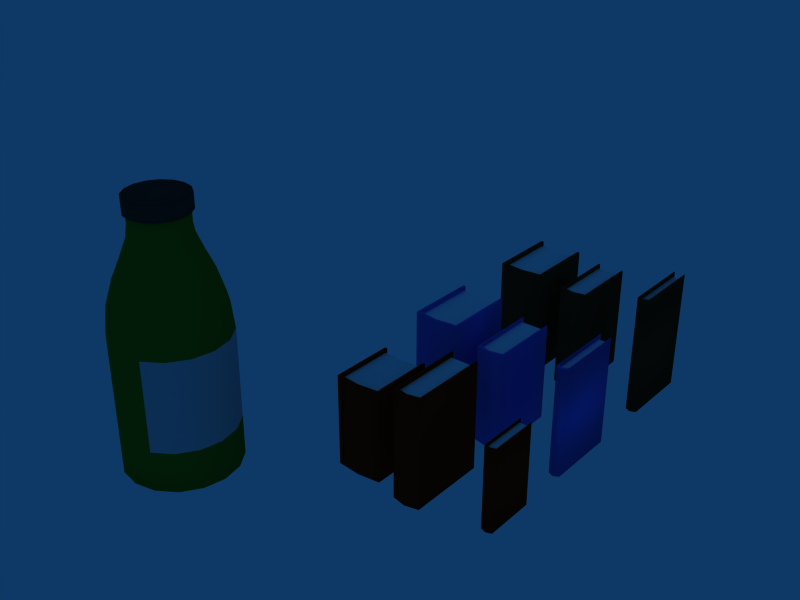 # Source: misc_objects.blend  (saved by Blender 2.60.0; exported with 4.5.12 LTS)
import bpy
from mathutils import Matrix  # noqa: F401  (used for matrix-valued properties, if any)

bpy.ops.wm.read_factory_settings(use_empty=True)
scene = bpy.context.scene
scene.name = 'Scene'

# ---- collections
col_collection_1 = bpy.data.collections.new('Collection 1'); scene.collection.children.link(col_collection_1)

# ---- materials (node trees are filled in below, after node groups)
mat_cover_wine = bpy.data.materials.new('Cover_Wine')
mat_cover_wine.alpha_threshold = 0.0
mat_cover_wine.use_transparent_shadow = False
mat_cover_wine.diffuse_color = (0.46, 0.09615, 0.03146, 1.0)
mat_cover_wine.roughness = 0.5
mat_cover_wine.specular_intensity = 0.0
mat_cover_wine.line_color = (0.0, 0.0, 0.0, 1.0)
mat_pages = bpy.data.materials.new('Pages')
mat_pages.alpha_threshold = 0.0
mat_pages.use_transparent_shadow = False
mat_pages.diffuse_color = (1.0, 1.0, 1.0, 1.0)
mat_pages.roughness = 0.5
mat_pages.specular_intensity = 0.0
mat_pages.line_color = (0.0, 0.0, 0.0, 1.0)
mat_cover_brown = bpy.data.materials.new('Cover_Brown')
mat_cover_brown.alpha_threshold = 0.0
mat_cover_brown.use_transparent_shadow = False
mat_cover_brown.diffuse_color = (0.28, 0.1517, 0.08989, 1.0)
mat_cover_brown.roughness = 0.5
mat_cover_brown.specular_intensity = 0.0
mat_cover_brown.line_color = (0.0, 0.0, 0.0, 1.0)
mat_cover_blue = bpy.data.materials.new('Cover_Blue')
mat_cover_blue.alpha_threshold = 0.0
mat_cover_blue.use_transparent_shadow = False
mat_cover_blue.diffuse_color = (0.2686, 0.3746, 0.9267, 1.0)
mat_cover_blue.roughness = 0.5
mat_cover_blue.specular_intensity = 0.0
mat_cover_blue.line_color = (0.0, 0.0, 0.0, 1.0)
mat_cap = bpy.data.materials.new('Cap')
mat_cap.alpha_threshold = 0.0
mat_cap.use_transparent_shadow = False
mat_cap.diffuse_color = (0.1733, 0.1733, 0.1733, 1.0)
mat_cap.specular_color = (0.78, 0.78, 0.78)
mat_cap.roughness = 0.5
mat_cap.specular_intensity = 0.0
mat_cap.line_color = (0.0, 0.0, 0.0, 1.0)
mat_bottle = bpy.data.materials.new('Bottle')
mat_bottle.alpha_threshold = 0.0
mat_bottle.use_transparent_shadow = False
mat_bottle.diffuse_color = (0.1219, 0.4733, 0.08052, 1.0)
mat_bottle.roughness = 0.5
mat_bottle.line_color = (0.0, 0.0, 0.0, 0.8)
mat_label = bpy.data.materials.new('Label')
mat_label.alpha_threshold = 0.0
mat_label.use_transparent_shadow = False
mat_label.roughness = 0.5
mat_label.line_color = (0.0, 0.0, 0.0, 1.0)

# ---- material node trees

# ---- world
world_world = bpy.data.worlds.new('World'); scene.world = world_world
world_world.color = (0.05656, 0.2208, 0.4)
world_world.use_sun_shadow = False
world_world.sun_shadow_jitter_overblur = 0.0
world_world.cycles.sampling_method = 'MANUAL'
world_world.cycles.sample_map_resolution = 256

# ---- meshes
me_cube_041 = bpy.data.meshes.new('Cube.041')
me_cube_041.from_pydata([(0.025, 0.07774, 0.1), (0.025, -0.05226, 0.1), (0.025, -0.05226, -0.1), (0.025, 0.07774, -0.1), (-0.025, 0.07774, 0.1), (-0.025, -0.05226, 0.1), (-0.025, -0.05226, -0.1), (-0.025, 0.07774, -0.1), (0.02226, -0.04769, -0.1), (-0.02226, -0.04769, -0.1), (0.02226, -0.04769, 0.1), (-0.02226, -0.04769, 0.1), (-0.02226, 0.07774, 0.1), (-0.02226, 0.07774, -0.1), (0.02226, 0.07774, -0.1), (0.02226, 0.07774, 0.1), (0.02226, -0.04769, 0.09239), (0.02226, 0.07296, 0.09239), (0.02226, 0.07296, -0.09239), (0.02226, -0.04769, -0.09239), (-0.02226, -0.04769, 0.09239), (-0.02226, 0.07296, 0.09239), (-0.02226, -0.04769, -0.09239), (-0.02226, 0.07296, -0.09239), (9.99e-09, -0.05709, 0.1), (-2.895e-08, -0.05709, -0.1), (-2.816e-08, -0.05225, -0.1), (1.078e-08, -0.05225, 0.1), (9.3e-09, -0.05225, 0.09239), (-2.668e-08, -0.05225, -0.09239)], [], [(0, 1, 2, 3), (4, 7, 6, 5), (7, 4, 12, 13), (6, 7, 13, 9), (4, 5, 11, 12), (3, 2, 8, 14), (0, 3, 14, 15), (1, 0, 15, 10), (10, 15, 17, 16), (15, 14, 18, 17), (14, 8, 19, 18), (12, 11, 20, 21), (9, 13, 23, 22), (13, 12, 21, 23), (21, 17, 18, 23), (1, 24, 25, 2), (24, 5, 6, 25), (2, 25, 8), (25, 6, 9), (5, 24, 11), (24, 1, 10), (11, 27, 28, 20), (27, 10, 16, 28), (8, 26, 29, 19), (26, 9, 22, 29), (28, 17, 21), (20, 28, 21), (28, 16, 17), (29, 23, 18), (19, 29, 18), (29, 22, 23), (9, 26, 25), (26, 8, 25), (10, 27, 24), (27, 11, 24)])
me_cube_041.polygons.foreach_set('use_smooth', [1, 1, 1, 1, 1, 1, 1, 1, 1, 1, 1, 1, 1, 1, 0, 1, 1, 1, 1, 1, 1, 1, 1, 1, 1, 0, 0, 0, 0, 0, 0, 1, 1, 1, 1])
me_cube_041.polygons.foreach_set('material_index', [0, 0, 0, 0, 0, 0, 0, 0, 0, 0, 0, 0, 0, 0, 1, 0, 0, 0, 0, 0, 0, 0, 0, 0, 0, 1, 1, 1, 1, 1, 1, 0, 0, 0, 0])
me_cube_041.materials.append(mat_cover_wine)
me_cube_041.materials.append(mat_pages)
me_cube_041.use_remesh_preserve_volume = False
me_cube_041.use_remesh_preserve_attributes = False
me_cube_041.use_mirror_vertex_groups = False
me_cube_041.update()
me_cube_040 = bpy.data.meshes.new('Cube.040')
me_cube_040.from_pydata([(0.01324, 0.07774, 0.1889), (0.01324, -0.05226, 0.1889), (0.01324, -0.05226, -0.1889), (0.01324, 0.07774, -0.1889), (-0.01324, 0.07774, 0.1889), (-0.01324, -0.05226, 0.1889), (-0.01324, -0.05226, -0.1889), (-0.01324, 0.07774, -0.1889), (0.01179, -0.04769, -0.1889), (-0.01179, -0.04769, -0.1889), (0.01179, -0.04769, 0.1889), (-0.01179, -0.04769, 0.1889), (-0.01179, 0.07774, 0.1889), (-0.01179, 0.07774, -0.1889), (0.01179, 0.07774, -0.1889), (0.01179, 0.07774, 0.1889), (0.01179, -0.04769, 0.1745), (0.01179, 0.07296, 0.1745), (0.01179, 0.07296, -0.1745), (0.01179, -0.04769, -0.1745), (-0.01179, -0.04769, 0.1745), (-0.01179, 0.07296, 0.1745), (-0.01179, -0.04769, -0.1745), (-0.01179, 0.07296, -0.1745), (1.15e-08, -0.05709, 0.1889), (-2.744e-08, -0.05709, -0.1889), (-2.677e-08, -0.05225, -0.1889), (1.217e-08, -0.05225, 0.1889), (1.069e-08, -0.05225, 0.1745), (-2.529e-08, -0.05225, -0.1745)], [], [(0, 1, 2, 3), (4, 7, 6, 5), (7, 4, 12, 13), (6, 7, 13, 9), (4, 5, 11, 12), (3, 2, 8, 14), (0, 3, 14, 15), (1, 0, 15, 10), (10, 15, 17, 16), (15, 14, 18, 17), (14, 8, 19, 18), (12, 11, 20, 21), (9, 13, 23, 22), (13, 12, 21, 23), (21, 17, 18, 23), (1, 24, 25, 2), (24, 5, 6, 25), (2, 25, 8), (25, 6, 9), (5, 24, 11), (24, 1, 10), (11, 27, 28, 20), (27, 10, 16, 28), (8, 26, 29, 19), (26, 9, 22, 29), (28, 17, 21), (20, 28, 21), (28, 16, 17), (29, 23, 18), (19, 29, 18), (29, 22, 23), (9, 26, 25), (26, 8, 25), (10, 27, 24), (27, 11, 24)])
me_cube_040.polygons.foreach_set('use_smooth', [1, 1, 1, 1, 1, 1, 1, 1, 1, 1, 1, 1, 1, 1, 0, 1, 1, 1, 1, 1, 1, 1, 1, 1, 1, 0, 0, 0, 0, 0, 0, 1, 1, 1, 1])
me_cube_040.polygons.foreach_set('material_index', [0, 0, 0, 0, 0, 0, 0, 0, 0, 0, 0, 0, 0, 0, 1, 0, 0, 0, 0, 0, 0, 0, 0, 0, 0, 1, 1, 1, 1, 1, 1, 0, 0, 0, 0])
me_cube_040.materials.append(mat_cover_wine)
me_cube_040.materials.append(mat_pages)
me_cube_040.use_remesh_preserve_volume = False
me_cube_040.use_remesh_preserve_attributes = False
me_cube_040.use_mirror_vertex_groups = False
me_cube_040.update()
me_cube_039 = bpy.data.meshes.new('Cube.039')
me_cube_039.from_pydata([(0.05004, 0.07774, 0.04996), (0.05004, -0.05226, 0.04996), (0.05004, -0.05226, -0.04996), (0.05004, 0.07774, -0.04996), (-0.05004, 0.07774, 0.04996), (-0.05004, -0.05226, 0.04996), (-0.05004, -0.05226, -0.04996), (-0.05004, 0.07774, -0.04996), (0.04457, -0.04769, -0.04996), (-0.04457, -0.04769, -0.04996), (0.04457, -0.04769, 0.04996), (-0.04457, -0.04769, 0.04996), (-0.04457, 0.07774, 0.04996), (-0.04457, 0.07774, -0.04996), (0.04457, 0.07774, -0.04996), (0.04457, 0.07774, 0.04996), (0.04457, -0.04769, 0.04615), (0.04457, 0.07296, 0.04615), (0.04457, 0.07296, -0.04615), (0.04457, -0.04769, -0.04615), (-0.04457, -0.04769, 0.04615), (-0.04457, 0.07296, 0.04615), (-0.04457, -0.04769, -0.04615), (-0.04457, 0.07296, -0.04615), (1.025e-08, -0.05709, 0.04996), (-2.869e-08, -0.05709, -0.04996), (-2.793e-08, -0.05225, -0.04996), (1.101e-08, -0.05225, 0.04996), (9.529e-09, -0.05225, 0.04615), (-2.645e-08, -0.05225, -0.04615)], [], [(0, 1, 2, 3), (4, 7, 6, 5), (7, 4, 12, 13), (6, 7, 13, 9), (4, 5, 11, 12), (3, 2, 8, 14), (0, 3, 14, 15), (1, 0, 15, 10), (10, 15, 17, 16), (15, 14, 18, 17), (14, 8, 19, 18), (12, 11, 20, 21), (9, 13, 23, 22), (13, 12, 21, 23), (21, 17, 18, 23), (1, 24, 25, 2), (24, 5, 6, 25), (2, 25, 8), (25, 6, 9), (5, 24, 11), (24, 1, 10), (11, 27, 28, 20), (27, 10, 16, 28), (8, 26, 29, 19), (26, 9, 22, 29), (28, 17, 21), (20, 28, 21), (28, 16, 17), (29, 23, 18), (19, 29, 18), (29, 22, 23), (9, 26, 25), (26, 8, 25), (10, 27, 24), (27, 11, 24)])
me_cube_039.polygons.foreach_set('use_smooth', [1, 1, 1, 1, 1, 1, 1, 1, 1, 1, 1, 1, 1, 1, 0, 1, 1, 1, 1, 1, 1, 1, 1, 1, 1, 0, 0, 0, 0, 0, 0, 1, 1, 1, 1])
me_cube_039.polygons.foreach_set('material_index', [0, 0, 0, 0, 0, 0, 0, 0, 0, 0, 0, 0, 0, 0, 1, 0, 0, 0, 0, 0, 0, 0, 0, 0, 0, 1, 1, 1, 1, 1, 1, 0, 0, 0, 0])
me_cube_039.materials.append(mat_cover_wine)
me_cube_039.materials.append(mat_pages)
me_cube_039.use_remesh_preserve_volume = False
me_cube_039.use_remesh_preserve_attributes = False
me_cube_039.use_mirror_vertex_groups = False
me_cube_039.update()
me_cube_007 = bpy.data.meshes.new('Cube.007')
me_cube_007.from_pydata([(0.02632, 0.07774, 0.095), (0.02632, -0.05226, 0.095), (0.02632, -0.05226, -0.095), (0.02632, 0.07774, -0.095), (-0.02632, 0.07774, 0.095), (-0.02632, -0.05226, 0.095), (-0.02632, -0.05226, -0.095), (-0.02632, 0.07774, -0.095), (0.02344, -0.04769, -0.095), (-0.02344, -0.04769, -0.095), (0.02344, -0.04769, 0.095), (-0.02344, -0.04769, 0.095), (-0.02344, 0.07774, 0.095), (-0.02344, 0.07774, -0.095), (0.02344, 0.07774, -0.095), (0.02344, 0.07774, 0.095), (0.02344, -0.04769, 0.08777), (0.02344, 0.07296, 0.08777), (0.02344, 0.07296, -0.08777), (0.02344, -0.04769, -0.08777), (-0.02344, -0.04769, 0.08777), (-0.02344, 0.07296, 0.08777), (-0.02344, -0.04769, -0.08777), (-0.02344, 0.07296, -0.08777), (1.039e-08, -0.05709, 0.095), (-2.856e-08, -0.05709, -0.095), (-2.78e-08, -0.05225, -0.095), (1.114e-08, -0.05225, 0.095), (9.663e-09, -0.05225, 0.08777), (-2.631e-08, -0.05225, -0.08777)], [], [(0, 1, 2, 3), (4, 7, 6, 5), (7, 4, 12, 13), (6, 7, 13, 9), (4, 5, 11, 12), (3, 2, 8, 14), (0, 3, 14, 15), (1, 0, 15, 10), (10, 15, 17, 16), (15, 14, 18, 17), (14, 8, 19, 18), (12, 11, 20, 21), (9, 13, 23, 22), (13, 12, 21, 23), (21, 17, 18, 23), (1, 24, 25, 2), (24, 5, 6, 25), (2, 25, 8), (25, 6, 9), (5, 24, 11), (24, 1, 10), (11, 27, 28, 20), (27, 10, 16, 28), (8, 26, 29, 19), (26, 9, 22, 29), (28, 17, 21), (20, 28, 21), (28, 16, 17), (29, 23, 18), (19, 29, 18), (29, 22, 23), (9, 26, 25), (26, 8, 25), (10, 27, 24), (27, 11, 24)])
me_cube_007.polygons.foreach_set('use_smooth', [1, 1, 1, 1, 1, 1, 1, 1, 1, 1, 1, 1, 1, 1, 0, 1, 1, 1, 1, 1, 1, 1, 1, 1, 1, 0, 0, 0, 0, 0, 0, 1, 1, 1, 1])
me_cube_007.polygons.foreach_set('material_index', [0, 0, 0, 0, 0, 0, 0, 0, 0, 0, 0, 0, 0, 0, 1, 0, 0, 0, 0, 0, 0, 0, 0, 0, 0, 1, 1, 1, 1, 1, 1, 0, 0, 0, 0])
me_cube_007.materials.append(mat_cover_brown)
me_cube_007.materials.append(mat_pages)
me_cube_007.use_remesh_preserve_volume = False
me_cube_007.use_remesh_preserve_attributes = False
me_cube_007.use_mirror_vertex_groups = False
me_cube_007.update()
me_cube_006 = bpy.data.meshes.new('Cube.006')
me_cube_006.from_pydata([(0.009091, 0.07774, 0.275), (0.009091, -0.05226, 0.275), (0.009091, -0.05226, -0.275), (0.009091, 0.07774, -0.275), (-0.009091, 0.07774, 0.275), (-0.009091, -0.05226, 0.275), (-0.009091, -0.05226, -0.275), (-0.009091, 0.07774, -0.275), (0.008096, -0.04769, -0.275), (-0.008096, -0.04769, -0.275), (0.008096, -0.04769, 0.275), (-0.008096, -0.04769, 0.275), (-0.008096, 0.07774, 0.275), (-0.008096, 0.07774, -0.275), (0.008096, 0.07774, -0.275), (0.008096, 0.07774, 0.275), (0.008096, -0.04769, 0.2541), (0.008096, 0.07296, 0.2541), (0.008096, 0.07296, -0.2541), (0.008096, -0.04769, -0.2541), (-0.008096, -0.04769, 0.2541), (-0.008096, 0.07296, 0.2541), (-0.008096, -0.04769, -0.2541), (-0.008096, 0.07296, -0.2541), (1.169e-08, -0.05709, 0.275), (-2.725e-08, -0.05709, -0.275), (-2.659e-08, -0.05225, -0.275), (1.235e-08, -0.05225, 0.275), (1.087e-08, -0.05225, 0.2541), (-2.511e-08, -0.05225, -0.2541)], [], [(0, 1, 2, 3), (4, 7, 6, 5), (7, 4, 12, 13), (6, 7, 13, 9), (4, 5, 11, 12), (3, 2, 8, 14), (0, 3, 14, 15), (1, 0, 15, 10), (10, 15, 17, 16), (15, 14, 18, 17), (14, 8, 19, 18), (12, 11, 20, 21), (9, 13, 23, 22), (13, 12, 21, 23), (21, 17, 18, 23), (1, 24, 25, 2), (24, 5, 6, 25), (2, 25, 8), (25, 6, 9), (5, 24, 11), (24, 1, 10), (11, 27, 28, 20), (27, 10, 16, 28), (8, 26, 29, 19), (26, 9, 22, 29), (28, 17, 21), (20, 28, 21), (28, 16, 17), (29, 23, 18), (19, 29, 18), (29, 22, 23), (9, 26, 25), (26, 8, 25), (10, 27, 24), (27, 11, 24)])
me_cube_006.polygons.foreach_set('use_smooth', [1, 1, 1, 1, 1, 1, 1, 1, 1, 1, 1, 1, 1, 1, 0, 1, 1, 1, 1, 1, 1, 1, 1, 1, 1, 0, 0, 0, 0, 0, 0, 1, 1, 1, 1])
me_cube_006.polygons.foreach_set('material_index', [0, 0, 0, 0, 0, 0, 0, 0, 0, 0, 0, 0, 0, 0, 1, 0, 0, 0, 0, 0, 0, 0, 0, 0, 0, 1, 1, 1, 1, 1, 1, 0, 0, 0, 0])
me_cube_006.materials.append(mat_cover_brown)
me_cube_006.materials.append(mat_pages)
me_cube_006.use_remesh_preserve_volume = False
me_cube_006.use_remesh_preserve_attributes = False
me_cube_006.use_mirror_vertex_groups = False
me_cube_006.update()
me_cube_005 = bpy.data.meshes.new('Cube.005')
me_cube_005.from_pydata([(0.04186, 0.07774, 0.05972), (0.04186, -0.05226, 0.05972), (0.04186, -0.05226, -0.05972), (0.04186, 0.07774, -0.05972), (-0.04186, 0.07774, 0.05972), (-0.04186, -0.05226, 0.05972), (-0.04186, -0.05226, -0.05972), (-0.04186, 0.07774, -0.05972), (0.03728, -0.04769, -0.05972), (-0.03728, -0.04769, -0.05972), (0.03728, -0.04769, 0.05972), (-0.03728, -0.04769, 0.05972), (-0.03728, 0.07774, 0.05972), (-0.03728, 0.07774, -0.05972), (0.03728, 0.07774, -0.05972), (0.03728, 0.07774, 0.05972), (0.03728, -0.04769, 0.05518), (0.03728, 0.07296, 0.05518), (0.03728, 0.07296, -0.05518), (0.03728, -0.04769, -0.05518), (-0.03728, -0.04769, 0.05518), (-0.03728, 0.07296, 0.05518), (-0.03728, -0.04769, -0.05518), (-0.03728, 0.07296, -0.05518), (1.076e-08, -0.05709, 0.05972), (-2.818e-08, -0.05709, -0.05972), (-2.746e-08, -0.05225, -0.05972), (1.148e-08, -0.05225, 0.05972), (9.995e-09, -0.05225, 0.05518), (-2.598e-08, -0.05225, -0.05518)], [], [(0, 1, 2, 3), (4, 7, 6, 5), (7, 4, 12, 13), (6, 7, 13, 9), (4, 5, 11, 12), (3, 2, 8, 14), (0, 3, 14, 15), (1, 0, 15, 10), (10, 15, 17, 16), (15, 14, 18, 17), (14, 8, 19, 18), (12, 11, 20, 21), (9, 13, 23, 22), (13, 12, 21, 23), (21, 17, 18, 23), (1, 24, 25, 2), (24, 5, 6, 25), (2, 25, 8), (25, 6, 9), (5, 24, 11), (24, 1, 10), (11, 27, 28, 20), (27, 10, 16, 28), (8, 26, 29, 19), (26, 9, 22, 29), (28, 17, 21), (20, 28, 21), (28, 16, 17), (29, 23, 18), (19, 29, 18), (29, 22, 23), (9, 26, 25), (26, 8, 25), (10, 27, 24), (27, 11, 24)])
me_cube_005.polygons.foreach_set('use_smooth', [1, 1, 1, 1, 1, 1, 1, 1, 1, 1, 1, 1, 1, 1, 0, 1, 1, 1, 1, 1, 1, 1, 1, 1, 1, 0, 0, 0, 0, 0, 0, 1, 1, 1, 1])
me_cube_005.polygons.foreach_set('material_index', [0, 0, 0, 0, 0, 0, 0, 0, 0, 0, 0, 0, 0, 0, 1, 0, 0, 0, 0, 0, 0, 0, 0, 0, 0, 1, 1, 1, 1, 1, 1, 0, 0, 0, 0])
me_cube_005.materials.append(mat_cover_brown)
me_cube_005.materials.append(mat_pages)
me_cube_005.use_remesh_preserve_volume = False
me_cube_005.use_remesh_preserve_attributes = False
me_cube_005.use_mirror_vertex_groups = False
me_cube_005.update()
me_cube_004 = bpy.data.meshes.new('Cube.004')
me_cube_004.from_pydata([(0.04186, 0.07774, 0.05972), (0.04186, -0.05226, 0.05972), (0.04186, -0.05226, -0.05972), (0.04186, 0.07774, -0.05972), (-0.04186, 0.07774, 0.05972), (-0.04186, -0.05226, 0.05972), (-0.04186, -0.05226, -0.05972), (-0.04186, 0.07774, -0.05972), (0.03728, -0.04769, -0.05972), (-0.03728, -0.04769, -0.05972), (0.03728, -0.04769, 0.05972), (-0.03728, -0.04769, 0.05972), (-0.03728, 0.07774, 0.05972), (-0.03728, 0.07774, -0.05972), (0.03728, 0.07774, -0.05972), (0.03728, 0.07774, 0.05972), (0.03728, -0.04769, 0.05518), (0.03728, 0.07296, 0.05518), (0.03728, 0.07296, -0.05518), (0.03728, -0.04769, -0.05518), (-0.03728, -0.04769, 0.05518), (-0.03728, 0.07296, 0.05518), (-0.03728, -0.04769, -0.05518), (-0.03728, 0.07296, -0.05518), (1.076e-08, -0.05709, 0.05972), (-2.818e-08, -0.05709, -0.05972), (-2.746e-08, -0.05225, -0.05972), (1.148e-08, -0.05225, 0.05972), (9.995e-09, -0.05225, 0.05518), (-2.598e-08, -0.05225, -0.05518)], [], [(0, 1, 2, 3), (4, 7, 6, 5), (7, 4, 12, 13), (6, 7, 13, 9), (4, 5, 11, 12), (3, 2, 8, 14), (0, 3, 14, 15), (1, 0, 15, 10), (10, 15, 17, 16), (15, 14, 18, 17), (14, 8, 19, 18), (12, 11, 20, 21), (9, 13, 23, 22), (13, 12, 21, 23), (21, 17, 18, 23), (1, 24, 25, 2), (24, 5, 6, 25), (2, 25, 8), (25, 6, 9), (5, 24, 11), (24, 1, 10), (11, 27, 28, 20), (27, 10, 16, 28), (8, 26, 29, 19), (26, 9, 22, 29), (28, 17, 21), (20, 28, 21), (28, 16, 17), (29, 23, 18), (19, 29, 18), (29, 22, 23), (9, 26, 25), (26, 8, 25), (10, 27, 24), (27, 11, 24)])
me_cube_004.polygons.foreach_set('use_smooth', [1, 1, 1, 1, 1, 1, 1, 1, 1, 1, 1, 1, 1, 1, 0, 1, 1, 1, 1, 1, 1, 1, 1, 1, 1, 0, 0, 0, 0, 0, 0, 1, 1, 1, 1])
me_cube_004.polygons.foreach_set('material_index', [0, 0, 0, 0, 0, 0, 0, 0, 0, 0, 0, 0, 0, 0, 1, 0, 0, 0, 0, 0, 0, 0, 0, 0, 0, 1, 1, 1, 1, 1, 1, 0, 0, 0, 0])
me_cube_004.materials.append(mat_cover_blue)
me_cube_004.materials.append(mat_pages)
me_cube_004.use_remesh_preserve_volume = False
me_cube_004.use_remesh_preserve_attributes = False
me_cube_004.use_mirror_vertex_groups = False
me_cube_004.update()
me_cube_003 = bpy.data.meshes.new('Cube.003')
me_cube_003.from_pydata([(0.01, 0.07774, 0.25), (0.01, -0.05226, 0.25), (0.01, -0.05226, -0.25), (0.01, 0.07774, -0.25), (-0.01, 0.07774, 0.25), (-0.01, -0.05226, 0.25), (-0.01, -0.05226, -0.25), (-0.01, 0.07774, -0.25), (0.008906, -0.04769, -0.25), (-0.008906, -0.04769, -0.25), (0.008906, -0.04769, 0.25), (-0.008906, -0.04769, 0.25), (-0.008906, 0.07774, 0.25), (-0.008906, 0.07774, -0.25), (0.008906, 0.07774, -0.25), (0.008906, 0.07774, 0.25), (0.008906, -0.04769, 0.231), (0.008906, 0.07296, 0.231), (0.008906, 0.07296, -0.231), (0.008906, -0.04769, -0.231), (-0.008906, -0.04769, 0.231), (-0.008906, 0.07296, 0.231), (-0.008906, -0.04769, -0.231), (-0.008906, 0.07296, -0.231), (1.091e-08, -0.05709, 0.25), (-2.803e-08, -0.05709, -0.25), (-2.731e-08, -0.05225, -0.25), (1.164e-08, -0.05225, 0.25), (1.015e-08, -0.05225, 0.231), (-2.582e-08, -0.05225, -0.231)], [], [(0, 1, 2, 3), (4, 7, 6, 5), (7, 4, 12, 13), (6, 7, 13, 9), (4, 5, 11, 12), (3, 2, 8, 14), (0, 3, 14, 15), (1, 0, 15, 10), (10, 15, 17, 16), (15, 14, 18, 17), (14, 8, 19, 18), (12, 11, 20, 21), (9, 13, 23, 22), (13, 12, 21, 23), (21, 17, 18, 23), (1, 24, 25, 2), (24, 5, 6, 25), (2, 25, 8), (25, 6, 9), (5, 24, 11), (24, 1, 10), (11, 27, 28, 20), (27, 10, 16, 28), (8, 26, 29, 19), (26, 9, 22, 29), (28, 17, 21), (20, 28, 21), (28, 16, 17), (29, 23, 18), (19, 29, 18), (29, 22, 23), (9, 26, 25), (26, 8, 25), (10, 27, 24), (27, 11, 24)])
me_cube_003.polygons.foreach_set('use_smooth', [1, 1, 1, 1, 1, 1, 1, 1, 1, 1, 1, 1, 1, 1, 0, 1, 1, 1, 1, 1, 1, 1, 1, 1, 1, 0, 0, 0, 0, 0, 0, 1, 1, 1, 1])
me_cube_003.polygons.foreach_set('material_index', [0, 0, 0, 0, 0, 0, 0, 0, 0, 0, 0, 0, 0, 0, 1, 0, 0, 0, 0, 0, 0, 0, 0, 0, 0, 1, 1, 1, 1, 1, 1, 0, 0, 0, 0])
me_cube_003.materials.append(mat_cover_blue)
me_cube_003.materials.append(mat_pages)
me_cube_003.use_remesh_preserve_volume = False
me_cube_003.use_remesh_preserve_attributes = False
me_cube_003.use_mirror_vertex_groups = False
me_cube_003.update()
me_cube_021 = bpy.data.meshes.new('Cube.021')
me_cube_021.from_pydata([(0.02778, 0.07774, 0.09), (0.02778, -0.05226, 0.09), (0.02778, -0.05226, -0.09), (0.02778, 0.07774, -0.09), (-0.02778, 0.07774, 0.09), (-0.02778, -0.05226, 0.09), (-0.02778, -0.05226, -0.09), (-0.02778, 0.07774, -0.09), (0.02474, -0.04769, -0.09), (-0.02474, -0.04769, -0.09), (0.02474, -0.04769, 0.09), (-0.02474, -0.04769, 0.09), (-0.02474, 0.07774, 0.09), (-0.02474, 0.07774, -0.09), (0.02474, 0.07774, -0.09), (0.02474, 0.07774, 0.09), (0.02474, -0.04769, 0.08315), (0.02474, 0.07296, 0.08315), (0.02474, 0.07296, -0.08315), (0.02474, -0.04769, -0.08315), (-0.02474, -0.04769, 0.08315), (-0.02474, 0.07296, 0.08315), (-0.02474, -0.04769, -0.08315), (-0.02474, 0.07296, -0.08315), (1.933e-08, -0.05709, 0.09), (-1.961e-08, -0.05709, -0.09), (-1.961e-08, -0.05225, -0.09), (1.933e-08, -0.05225, 0.09), (1.785e-08, -0.05225, 0.08315), (-1.813e-08, -0.05225, -0.08315)], [], [(0, 1, 2, 3), (4, 7, 6, 5), (7, 4, 12, 13), (6, 7, 13, 9), (4, 5, 11, 12), (3, 2, 8, 14), (0, 3, 14, 15), (1, 0, 15, 10), (10, 15, 17, 16), (15, 14, 18, 17), (14, 8, 19, 18), (12, 11, 20, 21), (9, 13, 23, 22), (13, 12, 21, 23), (21, 17, 18, 23), (1, 24, 25, 2), (24, 5, 6, 25), (2, 25, 8), (25, 6, 9), (5, 24, 11), (24, 1, 10), (11, 27, 28, 20), (27, 10, 16, 28), (8, 26, 29, 19), (26, 9, 22, 29), (28, 17, 21), (20, 28, 21), (28, 16, 17), (29, 23, 18), (19, 29, 18), (29, 22, 23), (9, 26, 25), (26, 8, 25), (10, 27, 24), (27, 11, 24)])
me_cube_021.polygons.foreach_set('use_smooth', [1, 1, 1, 1, 1, 1, 1, 1, 1, 1, 1, 1, 1, 1, 0, 1, 1, 1, 1, 1, 1, 1, 1, 1, 1, 0, 0, 0, 0, 0, 0, 1, 1, 1, 1])
me_cube_021.polygons.foreach_set('material_index', [0, 0, 0, 0, 0, 0, 0, 0, 0, 0, 0, 0, 0, 0, 1, 0, 0, 0, 0, 0, 0, 0, 0, 0, 0, 1, 1, 1, 1, 1, 1, 0, 0, 0, 0])
me_cube_021.materials.append(mat_cover_blue)
me_cube_021.materials.append(mat_pages)
me_cube_021.use_remesh_preserve_volume = False
me_cube_021.use_remesh_preserve_attributes = False
me_cube_021.use_mirror_vertex_groups = False
me_cube_021.update()
me_mesh_001 = bpy.data.meshes.new('Mesh.001')
me_mesh_001.from_pydata([(0.0, 0.0, -0.2325), (0.1004, 0.0, -0.2325), (0.1005, -5.359e-08, 0.002896), (0.09495, -7.74e-08, 0.05153), (0.08094, -1.072e-07, 0.09674), (0.06561, -1.31e-07, 0.1312), (0.05234, -1.608e-07, 0.1644), (0.04914, -1.863e-07, 0.1862), (0.04892, -2.144e-07, 0.2097), (0.04376, -2.14e-07, 0.2066), (0.04385, -2.14e-07, 0.2234), (0.0928, 0.03844, -0.2325), (0.09288, 0.03847, 0.002896), (0.08772, 0.03633, 0.05153), (0.07478, 0.03097, 0.09674), (0.06062, 0.02511, 0.1312), (0.04835, 0.02003, 0.1644), (0.0454, 0.0188, 0.1862), (0.0452, 0.01872, 0.2097), (0.04043, 0.01675, 0.2066), (0.04051, 0.01678, 0.2234), (0.07102, 0.07102, -0.2325), (0.07108, 0.07108, 0.002896), (0.06714, 0.06714, 0.05153), (0.05723, 0.05723, 0.09674), (0.0464, 0.0464, 0.1312), (0.03701, 0.03701, 0.1644), (0.03475, 0.03475, 0.1862), (0.03459, 0.03459, 0.2097), (0.03094, 0.03094, 0.2066), (0.03101, 0.03101, 0.2234), (0.03844, 0.0928, -0.2325), (0.03847, 0.09288, 0.002896), (0.03633, 0.08772, 0.05153), (0.03097, 0.07478, 0.09674), (0.02511, 0.06062, 0.1312), (0.02003, 0.04835, 0.1644), (0.0188, 0.0454, 0.1862), (0.01872, 0.0452, 0.2097), (0.01675, 0.04043, 0.2066), (0.01678, 0.04051, 0.2234), (-3.949e-09, 0.1004, -0.2325), (4.964e-08, 0.1005, 0.002896), (7.369e-08, 0.09495, 0.05153), (1.041e-07, 0.08094, 0.09674), (1.285e-07, 0.06561, 0.1312), (1.589e-07, 0.05234, 0.1644), (1.846e-07, 0.04914, 0.1862), (2.127e-07, 0.04892, 0.2097), (2.116e-07, 0.04376, 0.2066), (2.116e-07, 0.04385, 0.2234), (-0.03844, 0.0928, -0.2325), (-0.03847, 0.09288, 0.002896), (-0.03633, 0.08772, 0.05153), (-0.03097, 0.07478, 0.09674), (-0.02511, 0.06062, 0.1312), (-0.02003, 0.04835, 0.1644), (-0.0188, 0.0454, 0.1862), (-0.01872, 0.0452, 0.2097), (-0.01675, 0.04043, 0.2066), (-0.01678, 0.04051, 0.2234), (-0.07102, 0.07102, -0.2325), (-0.07108, 0.07108, 0.002896), (-0.06714, 0.06714, 0.05153), (-0.05723, 0.05723, 0.09674), (-0.0464, 0.0464, 0.1312), (-0.03701, 0.03701, 0.1644), (-0.03475, 0.03475, 0.1862), (-0.03459, 0.03459, 0.2097), (-0.03094, 0.03094, 0.2066), (-0.03101, 0.03101, 0.2234), (-0.0928, 0.03844, -0.2325), (-0.09288, 0.03847, 0.002896), (-0.08772, 0.03633, 0.05153), (-0.07478, 0.03097, 0.09674), (-0.06062, 0.02511, 0.1312), (-0.04835, 0.02003, 0.1644), (-0.0454, 0.0188, 0.1862), (-0.0452, 0.01872, 0.2097), (-0.04043, 0.01675, 0.2066), (-0.04051, 0.01678, 0.2234), (-0.1004, -7.897e-09, -0.2325), (-0.1005, 4.57e-08, 0.002896), (-0.09495, 6.997e-08, 0.05153), (-0.08094, 1.009e-07, 0.09674), (-0.06561, 1.26e-07, 0.1312), (-0.05234, 1.571e-07, 0.1644), (-0.04914, 1.829e-07, 0.1862), (-0.04892, 2.11e-07, 0.2097), (-0.04376, 2.092e-07, 0.2066), (-0.04385, 2.092e-07, 0.2234), (-0.0928, -0.03844, -0.2325), (-0.09288, -0.03847, 0.002896), (-0.08772, -0.03633, 0.05153), (-0.07478, -0.03097, 0.09674), (-0.06062, -0.02511, 0.1312), (-0.04835, -0.02003, 0.1644), (-0.0454, -0.0188, 0.1862), (-0.0452, -0.01872, 0.2097), (-0.04043, -0.01675, 0.2066), (-0.04051, -0.01678, 0.2234), (-0.07102, -0.07102, -0.2325), (-0.07108, -0.07108, 0.002896), (-0.06714, -0.06714, 0.05153), (-0.05723, -0.05723, 0.09674), (-0.0464, -0.0464, 0.1312), (-0.03701, -0.03701, 0.1644), (-0.03475, -0.03475, 0.1862), (-0.03459, -0.03459, 0.2097), (-0.03094, -0.03094, 0.2066), (-0.03101, -0.03101, 0.2234), (-0.03844, -0.0928, -0.2325), (-0.03847, -0.09288, 0.002896), (-0.03633, -0.08772, 0.05153), (-0.03097, -0.07478, 0.09674), (-0.02511, -0.06062, 0.1312), (-0.02003, -0.04835, 0.1644), (-0.0188, -0.0454, 0.1862), (-0.01872, -0.0452, 0.2097), (-0.01675, -0.04043, 0.2066), (-0.01678, -0.04051, 0.2234), (1.077e-09, -0.1004, -0.2325), (-5.252e-08, -0.1005, 0.002896), (-7.639e-08, -0.09495, 0.05153), (-1.063e-07, -0.08094, 0.09674), (-1.303e-07, -0.06561, 0.1312), (-1.603e-07, -0.05234, 0.1644), (-1.858e-07, -0.04914, 0.1862), (-2.139e-07, -0.04892, 0.2097), (-2.133e-07, -0.04376, 0.2066), (-2.133e-07, -0.04385, 0.2234), (0.03844, -0.0928, -0.2325), (0.03847, -0.09288, 0.002896), (0.03633, -0.08772, 0.05153), (0.03097, -0.07478, 0.09674), (0.02511, -0.06062, 0.1312), (0.02003, -0.04835, 0.1644), (0.0188, -0.0454, 0.1862), (0.01872, -0.0452, 0.2097), (0.01675, -0.04043, 0.2066), (0.01678, -0.04051, 0.2234), (0.07102, -0.07102, -0.2325), (0.07108, -0.07108, 0.002896), (0.06714, -0.06714, 0.05153), (0.05723, -0.05723, 0.09674), (0.0464, -0.0464, 0.1312), (0.03701, -0.03701, 0.1644), (0.03475, -0.03475, 0.1862), (0.03459, -0.03459, 0.2097), (0.03094, -0.03094, 0.2066), (0.03101, -0.03101, 0.2234), (-1.513e-07, -1.513e-07, 0.2335), (0.0928, -0.03844, -0.2325), (0.09288, -0.03847, 0.002896), (0.08772, -0.03633, 0.05153), (0.07478, -0.03097, 0.09674), (0.06062, -0.02511, 0.1312), (0.04835, -0.02003, 0.1644), (0.0454, -0.0188, 0.1862), (0.0452, -0.01872, 0.2097), (0.04043, -0.01675, 0.2066), (0.04051, -0.01678, 0.2234), (0.05395, -2.14e-07, 0.2066), (0.05395, -2.14e-07, 0.2335), (0.04985, 0.02065, 0.2066), (0.04985, 0.02065, 0.2335), (0.03815, 0.03815, 0.2066), (0.03815, 0.03815, 0.2335), (0.02065, 0.04985, 0.2066), (0.02065, 0.04985, 0.2335), (2.116e-07, 0.05395, 0.2066), (2.116e-07, 0.05395, 0.2335), (-0.02065, 0.04985, 0.2066), (-0.02065, 0.04985, 0.2335), (-0.03815, 0.03815, 0.2066), (-0.03815, 0.03815, 0.2335), (-0.04985, 0.02065, 0.2066), (-0.04985, 0.02065, 0.2335), (-0.05395, 2.092e-07, 0.2066), (-0.05395, 2.092e-07, 0.2335), (-0.04985, -0.02065, 0.2066), (-0.04985, -0.02065, 0.2335), (-0.03815, -0.03815, 0.2066), (-0.03815, -0.03815, 0.2335), (-0.02065, -0.04985, 0.2066), (-0.02065, -0.04985, 0.2335), (-2.133e-07, -0.05395, 0.2066), (-2.133e-07, -0.05395, 0.2335), (0.02065, -0.04985, 0.2066), (0.02065, -0.04985, 0.2335), (0.03815, -0.03815, 0.2066), (0.03815, -0.03815, 0.2335), (0.04985, -0.02065, 0.2066), (0.04985, -0.02065, 0.2335), (0.09282, -0.03845, -0.1601), (0.07104, -0.07104, -0.1601), (0.03845, -0.09282, -0.1601), (-1.541e-08, -0.1005, -0.1601), (-0.03845, -0.09282, -0.1601), (-0.07104, -0.07104, -0.1601), (-0.09282, -0.03845, -0.1601), (-0.1005, 8.585e-09, -0.1601), (-0.09282, 0.03845, -0.1601), (-0.07104, 0.07104, -0.1601), (-0.03845, 0.09282, -0.1601), (1.253e-08, 0.1005, -0.1601), (0.03845, 0.09282, -0.1601), (0.07104, 0.07104, -0.1601), (0.09282, 0.03845, -0.1601), (0.1005, -1.648e-08, -0.1601), (0.0, 0.0, 0.2234)], [], [(1, 0, 11), (11, 0, 21), (21, 0, 31), (31, 0, 41), (41, 0, 51), (51, 0, 61), (61, 0, 71), (71, 0, 81), (81, 0, 91), (91, 0, 101), (101, 0, 111), (111, 0, 121), (121, 0, 131), (131, 0, 141), (141, 0, 152), (152, 0, 1), (3, 2, 12, 13), (13, 12, 22, 23), (23, 22, 32, 33), (33, 32, 42, 43), (43, 42, 52, 53), (53, 52, 62, 63), (63, 62, 72, 73), (73, 72, 82, 83), (83, 82, 92, 93), (93, 92, 102, 103), (103, 102, 112, 113), (113, 112, 122, 123), (123, 122, 132, 133), (133, 132, 142, 143), (143, 142, 153, 154), (154, 153, 2, 3), (4, 3, 13, 14), (14, 13, 23, 24), (24, 23, 33, 34), (34, 33, 43, 44), (44, 43, 53, 54), (54, 53, 63, 64), (64, 63, 73, 74), (74, 73, 83, 84), (84, 83, 93, 94), (94, 93, 103, 104), (104, 103, 113, 114), (114, 113, 123, 124), (124, 123, 133, 134), (134, 133, 143, 144), (144, 143, 154, 155), (155, 154, 3, 4), (5, 4, 14, 15), (15, 14, 24, 25), (25, 24, 34, 35), (35, 34, 44, 45), (45, 44, 54, 55), (55, 54, 64, 65), (65, 64, 74, 75), (75, 74, 84, 85), (85, 84, 94, 95), (95, 94, 104, 105), (105, 104, 114, 115), (115, 114, 124, 125), (125, 124, 134, 135), (135, 134, 144, 145), (145, 144, 155, 156), (156, 155, 4, 5), (6, 5, 15, 16), (16, 15, 25, 26), (26, 25, 35, 36), (36, 35, 45, 46), (46, 45, 55, 56), (56, 55, 65, 66), (66, 65, 75, 76), (76, 75, 85, 86), (86, 85, 95, 96), (96, 95, 105, 106), (106, 105, 115, 116), (116, 115, 125, 126), (126, 125, 135, 136), (136, 135, 145, 146), (146, 145, 156, 157), (157, 156, 5, 6), (7, 6, 16, 17), (17, 16, 26, 27), (27, 26, 36, 37), (37, 36, 46, 47), (47, 46, 56, 57), (57, 56, 66, 67), (67, 66, 76, 77), (77, 76, 86, 87), (87, 86, 96, 97), (97, 96, 106, 107), (107, 106, 116, 117), (117, 116, 126, 127), (127, 126, 136, 137), (137, 136, 146, 147), (147, 146, 157, 158), (158, 157, 6, 7), (8, 7, 17, 18), (18, 17, 27, 28), (28, 27, 37, 38), (38, 37, 47, 48), (48, 47, 57, 58), (58, 57, 67, 68), (68, 67, 77, 78), (78, 77, 87, 88), (88, 87, 97, 98), (98, 97, 107, 108), (108, 107, 117, 118), (118, 117, 127, 128), (128, 127, 137, 138), (138, 137, 147, 148), (148, 147, 158, 159), (159, 158, 7, 8), (9, 10, 20, 19), (19, 20, 30, 29), (29, 30, 40, 39), (39, 40, 50, 49), (49, 50, 60, 59), (59, 60, 70, 69), (69, 70, 80, 79), (79, 80, 90, 89), (89, 90, 100, 99), (99, 100, 110, 109), (109, 110, 120, 119), (119, 120, 130, 129), (129, 130, 140, 139), (139, 140, 150, 149), (149, 150, 161, 160), (160, 161, 10, 9), (165, 163, 162, 164), (167, 165, 164, 166), (169, 167, 166, 168), (171, 169, 168, 170), (173, 171, 170, 172), (175, 173, 172, 174), (177, 175, 174, 176), (179, 177, 176, 178), (181, 179, 178, 180), (183, 181, 180, 182), (185, 183, 182, 184), (187, 185, 184, 186), (189, 187, 186, 188), (191, 189, 188, 190), (193, 191, 190, 192), (163, 193, 192, 162), (151, 163, 165), (151, 165, 167), (151, 167, 169), (151, 169, 171), (151, 171, 173), (151, 173, 175), (151, 175, 177), (151, 177, 179), (151, 179, 181), (151, 181, 183), (151, 183, 185), (151, 185, 187), (151, 187, 189), (151, 189, 191), (151, 191, 193), (151, 193, 163), (129, 139, 188, 186), (39, 49, 170, 168), (89, 99, 180, 178), (149, 160, 192, 190), (69, 79, 176, 174), (160, 9, 162, 192), (79, 89, 178, 176), (19, 29, 166, 164), (139, 149, 190, 188), (119, 129, 186, 184), (99, 109, 182, 180), (29, 39, 168, 166), (9, 19, 164, 162), (59, 69, 174, 172), (109, 119, 184, 182), (49, 59, 172, 170), (2, 209, 208, 12), (209, 1, 11, 208), (12, 208, 207, 22), (208, 11, 21, 207), (22, 207, 206, 32), (207, 21, 31, 206), (32, 206, 205, 42), (206, 31, 41, 205), (42, 205, 204, 52), (205, 41, 51, 204), (52, 204, 203, 62), (204, 51, 61, 203), (62, 203, 202, 72), (203, 61, 71, 202), (72, 202, 201, 82), (202, 71, 81, 201), (82, 201, 200, 92), (201, 81, 91, 200), (92, 200, 199, 102), (200, 91, 101, 199), (102, 199, 198, 112), (199, 101, 111, 198), (112, 198, 197, 122), (198, 111, 121, 197), (122, 197, 196, 132), (197, 121, 131, 196), (132, 196, 195, 142), (196, 131, 141, 195), (142, 195, 194, 153), (195, 141, 152, 194), (153, 194, 209, 2), (194, 152, 1, 209), (10, 161, 210), (161, 150, 210), (150, 140, 210), (140, 130, 210), (130, 120, 210), (120, 110, 210), (110, 100, 210), (100, 90, 210), (90, 80, 210), (80, 70, 210), (70, 60, 210), (60, 50, 210), (50, 40, 210), (40, 30, 210), (30, 20, 210), (20, 10, 210)])
me_mesh_001.polygons.foreach_set('use_smooth', [True] * 224)
me_mesh_001.polygons.foreach_set('material_index', [1, 1, 1, 1, 1, 1, 1, 1, 1, 1, 1, 1, 1, 1, 1, 1, 1, 1, 1, 1, 1, 1, 1, 1, 1, 1, 1, 1, 1, 1, 1, 1, 1, 1, 1, 1, 1, 1, 1, 1, 1, 1, 1, 1, 1, 1, 1, 1, 1, 1, 1, 1, 1, 1, 1, 1, 1, 1, 1, 1, 1, 1, 1, 1, 1, 1, 1, 1, 1, 1, 1, 1, 1, 1, 1, 1, 1, 1, 1, 1, 1, 1, 1, 1, 1, 1, 1, 1, 1, 1, 1, 1, 1, 1, 1, 1, 1, 1, 1, 1, 1, 1, 1, 1, 1, 1, 1, 1, 1, 1, 1, 1, 0, 0, 0, 0, 0, 0, 0, 0, 0, 0, 0, 0, 0, 0, 0, 0, 0, 0, 0, 0, 0, 0, 0, 0, 0, 0, 0, 0, 0, 0, 0, 0, 0, 0, 0, 0, 0, 0, 0, 0, 0, 0, 0, 0, 0, 0, 0, 0, 0, 0, 0, 0, 0, 0, 0, 0, 0, 0, 0, 0, 0, 0, 0, 0, 2, 1, 2, 1, 2, 1, 2, 1, 1, 1, 1, 1, 1, 1, 1, 1, 1, 1, 1, 1, 1, 1, 1, 1, 1, 1, 2, 1, 2, 1, 2, 1, 0, 0, 0, 0, 0, 0, 0, 0, 0, 0, 0, 0, 0, 0, 0, 0])
me_mesh_001.materials.append(mat_cap)
me_mesh_001.materials.append(mat_bottle)
me_mesh_001.materials.append(mat_label)
me_mesh_001.use_remesh_preserve_volume = False
me_mesh_001.use_remesh_preserve_attributes = False
me_mesh_001.use_mirror_vertex_groups = False
me_mesh_001.update()

# ---- objects
ob_book_wine_medium = bpy.data.objects.new('Book_Wine_medium', me_cube_041)
ob_book_wine_thin = bpy.data.objects.new('Book_Wine_thin', me_cube_040)
ob_book_wine_fat = bpy.data.objects.new('Book_Wine_fat', me_cube_039)
ob_book_brown_medium = bpy.data.objects.new('Book_Brown_medium', me_cube_007)
ob_book_brown_thin = bpy.data.objects.new('Book_Brown_thin', me_cube_006)
ob_book_brown_fat = bpy.data.objects.new('Book_Brown_fat', me_cube_005)
ob_book_blue_fat = bpy.data.objects.new('Book_Blue_fat', me_cube_004)
ob_book_blue_thin = bpy.data.objects.new('Book_Blue_thin', me_cube_003)
ob_book_blue_medium = bpy.data.objects.new('Book_Blue_medium', me_cube_021)
ob_bottle = bpy.data.objects.new('Bottle', me_mesh_001)

# ---- transforms, parenting, visibility, modifiers, constraints
ob_book_wine_medium.location = (0.3639, 0.1928, 0.1)
ob_book_wine_medium.scale = (1.0, 1.1, 1.0)
ob_book_wine_medium.lineart.crease_threshold = 0.0
ob_book_wine_thin.location = (0.4988, 0.1979, 0.07556)
ob_book_wine_thin.scale = (0.7556, 0.7023, 0.4)
ob_book_wine_thin.lineart.crease_threshold = 0.0
ob_book_wine_fat.location = (0.2543, 0.1956, 0.08364)
ob_book_wine_fat.scale = (0.8364, 0.8821, 1.674)
ob_book_wine_fat.lineart.crease_threshold = 0.0
ob_book_brown_medium.location = (0.3639, 0.6475, 0.095)
ob_book_brown_medium.scale = (0.95, 1.0, 1.0)
ob_book_brown_medium.lineart.crease_threshold = 0.0
ob_book_brown_thin.location = (0.4988, 0.6475, 0.11)
ob_book_brown_thin.scale = (1.1, 1.0, 0.4)
ob_book_brown_thin.lineart.crease_threshold = 0.0
ob_book_brown_fat.location = (0.2543, 0.6475, 0.1)
ob_book_brown_fat.scale = (1.0, 1.0, 1.674)
ob_book_brown_fat.lineart.crease_threshold = 0.0
ob_book_blue_fat.location = (0.2543, 0.3988, 0.1)
ob_book_blue_fat.scale = (1.0, 1.0, 1.674)
ob_book_blue_fat.lineart.crease_threshold = 0.0
ob_book_blue_thin.location = (0.4988, 0.3988, 0.1)
ob_book_blue_thin.scale = (1.0, 1.0, 0.4)
ob_book_blue_thin.lineart.crease_threshold = 0.0
ob_book_blue_medium.location = (0.3639, 0.3988, 0.09)
ob_book_blue_medium.scale = (0.9, 1.0, 1.0)
ob_book_blue_medium.lineart.crease_threshold = 0.0
ob_bottle.location = (0.0, 0.0, 0.2325)
ob_bottle.display_bounds_type = 'CYLINDER'
ob_bottle.show_transparent = True
ob_bottle.lineart.crease_threshold = 0.0

# ---- collection membership
col_collection_1.objects.link(ob_book_wine_medium)
col_collection_1.objects.link(ob_book_wine_thin)
col_collection_1.objects.link(ob_book_wine_fat)
col_collection_1.objects.link(ob_book_brown_medium)
col_collection_1.objects.link(ob_book_brown_thin)
col_collection_1.objects.link(ob_book_brown_fat)
col_collection_1.objects.link(ob_book_blue_fat)
col_collection_1.objects.link(ob_book_blue_thin)
col_collection_1.objects.link(ob_book_blue_medium)
col_collection_1.objects.link(ob_bottle)

# ---- scene / render settings (as saved in the file)
scene.frame_start = 1; scene.frame_end = 250; scene.frame_set(0)
scene.render.engine = 'BLENDER_EEVEE_NEXT'
scene.render.image_settings.file_format = 'JPEG'
scene.render.image_settings.color_mode = 'RGB'
scene.render.image_settings.compression = 90
scene.render.resolution_x = 800
scene.render.resolution_y = 600
scene.render.pixel_aspect_x = 100.0
scene.render.pixel_aspect_y = 100.0
scene.render.fps = 25
scene.render.dither_intensity = 0.0
scene.render.use_compositing = False
scene.render.use_sequencer = False
scene.render.bake_margin = 2
scene.render.bake_bias = 0.0
scene.render.use_stamp_time = False
scene.render.use_stamp_date = False
scene.render.use_stamp_frame = False
scene.render.use_stamp_camera = False
scene.render.use_stamp_scene = False
scene.render.use_stamp_filename = False
scene.render.use_stamp_render_time = False
scene.render.stamp_font_size = 0
scene.cycles.use_denoising = False
scene.cycles.samples = 10
scene.cycles.sampling_pattern = 'TABULATED_SOBOL'
scene.cycles.light_sampling_threshold = 0.0
scene.cycles.use_adaptive_sampling = False
scene.cycles.use_light_tree = False
scene.cycles.blur_glossy = 0.0
scene.cycles.volume_bounces = 1
scene.cycles.pixel_filter_type = 'GAUSSIAN'
scene.cycles.sample_clamp_indirect = 0.0
scene.view_settings.view_transform = 'Raw'
bpy.context.view_layer.update()

# ---- added for rendering (the .blend has no active camera): camera
cam_auto = bpy.data.cameras.new('AutoCamera')
cam_auto.lens = 50.0
cam_auto.sensor_width = 36.0
cam_auto.clip_end = 1000.0
ob_auto_camera = bpy.data.objects.new('AutoCamera', cam_auto)
scene.collection.objects.link(ob_auto_camera)
ob_auto_camera.location = (1.24695, -0.93901, 1.06723)
ob_auto_camera.rotation_euler = (1.09748, -7.21219e-08, 0.694738)
scene.camera = ob_auto_camera
bpy.context.view_layer.update()
